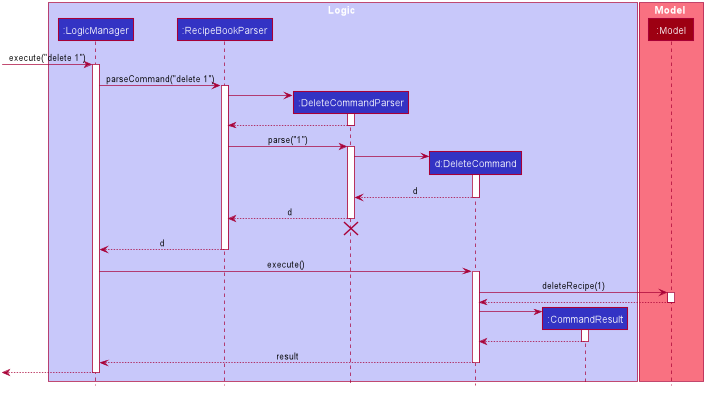

The diagram above was rendered by PlantUML. Its source (embedded in the PNG):
@startuml








skinparam BackgroundColor #FFFFFFF

skinparam Shadowing false

skinparam Class {
    FontColor #FFFFFF
    BorderThickness 1
    BorderColor #FFFFFF
    StereotypeFontColor #FFFFFF
    FontName Arial
}

skinparam Actor {
    BorderColor #000000
    Color #000000
    FontName Arial
}

skinparam Sequence {
    MessageAlign center
    BoxFontSize 15
    BoxPadding 0
    BoxFontColor #FFFFFF
    FontName Arial
}

skinparam Participant {
    FontColor #FFFFFFF
    Padding 20
}

skinparam MinClassWidth 50
skinparam ParticipantPadding 10
skinparam Shadowing false
skinparam DefaultTextAlignment center
skinparam packageStyle Rectangle

hide footbox
hide members
hide circle

box Logic #C8C8FA
participant ":LogicManager" as LogicManager #3333C4
participant ":RecipeBookParser" as AddressBookParser #3333C4
participant ":DeleteCommandParser" as DeleteCommandParser #3333C4
participant "d:DeleteCommand" as DeleteCommand #3333C4
participant ":CommandResult" as CommandResult #3333C4
end box

box Model #F97181
participant ":Model" as Model #9D0012
end box

[-> LogicManager : execute("delete 1")
activate LogicManager

LogicManager -> AddressBookParser : parseCommand("delete 1")
activate AddressBookParser

create DeleteCommandParser
AddressBookParser -> DeleteCommandParser
activate DeleteCommandParser

DeleteCommandParser --> AddressBookParser
deactivate DeleteCommandParser

AddressBookParser -> DeleteCommandParser : parse("1")
activate DeleteCommandParser

create DeleteCommand
DeleteCommandParser -> DeleteCommand
activate DeleteCommand

DeleteCommand --> DeleteCommandParser : d
deactivate DeleteCommand

DeleteCommandParser --> AddressBookParser : d
deactivate DeleteCommandParser
DeleteCommandParser -[hidden]-> AddressBookParser
destroy DeleteCommandParser

AddressBookParser --> LogicManager : d
deactivate AddressBookParser

LogicManager -> DeleteCommand : execute()
activate DeleteCommand

DeleteCommand -> Model : deleteRecipe(1)
activate Model

Model --> DeleteCommand
deactivate Model

create CommandResult
DeleteCommand -> CommandResult
activate CommandResult

CommandResult --> DeleteCommand
deactivate CommandResult

DeleteCommand --> LogicManager : result
deactivate DeleteCommand

[<--LogicManager
deactivate LogicManager
@enduml